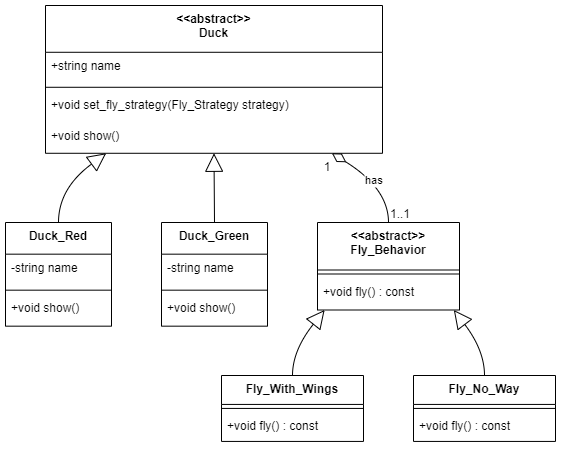

The diagram above was exported from draw.io. Its source (the exported page's mxGraphModel, read from the mxfile embedded in the PNG):
<mxGraphModel dx="1206" dy="858" grid="1" gridSize="10" guides="1" tooltips="1" connect="1" arrows="1" fold="1" page="1" pageScale="1" pageWidth="827" pageHeight="1169" math="0" shadow="0">
  <root>
    <mxCell id="WIyWlLk6GJQsqaUBKTNV-0" />
    <mxCell id="WIyWlLk6GJQsqaUBKTNV-1" parent="WIyWlLk6GJQsqaUBKTNV-0" />
    <mxCell id="yBrQD-fnJvNzRZncqUQt-0" value="&lt;&lt;abstract&gt;&gt;&#10;Duck" style="swimlane;fontStyle=1;align=center;verticalAlign=top;childLayout=stackLayout;horizontal=1;startSize=46.777781168619796;horizontalStack=0;resizeParent=1;resizeParentMax=0;resizeLast=0;collapsible=0;marginBottom=0;" vertex="1" parent="WIyWlLk6GJQsqaUBKTNV-1">
      <mxGeometry x="60" y="20" width="337" height="147.7777811686198" as="geometry" />
    </mxCell>
    <mxCell id="yBrQD-fnJvNzRZncqUQt-1" value="+string name" style="text;strokeColor=none;fillColor=none;align=left;verticalAlign=top;spacingLeft=4;spacingRight=4;overflow=hidden;rotatable=0;points=[[0,0.5],[1,0.5]];portConstraint=eastwest;" vertex="1" parent="yBrQD-fnJvNzRZncqUQt-0">
      <mxGeometry y="46.777781168619796" width="337" height="31" as="geometry" />
    </mxCell>
    <mxCell id="yBrQD-fnJvNzRZncqUQt-2" style="line;strokeWidth=1;fillColor=none;align=left;verticalAlign=middle;spacingTop=-1;spacingLeft=3;spacingRight=3;rotatable=0;labelPosition=right;points=[];portConstraint=eastwest;strokeColor=inherit;" vertex="1" parent="yBrQD-fnJvNzRZncqUQt-0">
      <mxGeometry y="77.7777811686198" width="337" height="8" as="geometry" />
    </mxCell>
    <mxCell id="yBrQD-fnJvNzRZncqUQt-3" value="+void set_fly_strategy(Fly_Strategy strategy)" style="text;strokeColor=none;fillColor=none;align=left;verticalAlign=top;spacingLeft=4;spacingRight=4;overflow=hidden;rotatable=0;points=[[0,0.5],[1,0.5]];portConstraint=eastwest;" vertex="1" parent="yBrQD-fnJvNzRZncqUQt-0">
      <mxGeometry y="85.7777811686198" width="337" height="31" as="geometry" />
    </mxCell>
    <mxCell id="yBrQD-fnJvNzRZncqUQt-4" value="+void show()" style="text;strokeColor=none;fillColor=none;align=left;verticalAlign=top;spacingLeft=4;spacingRight=4;overflow=hidden;rotatable=0;points=[[0,0.5],[1,0.5]];portConstraint=eastwest;" vertex="1" parent="yBrQD-fnJvNzRZncqUQt-0">
      <mxGeometry y="116.7777811686198" width="337" height="31" as="geometry" />
    </mxCell>
    <mxCell id="yBrQD-fnJvNzRZncqUQt-5" value="Duck_Red" style="swimlane;fontStyle=1;align=center;verticalAlign=top;childLayout=stackLayout;horizontal=1;startSize=31.666666666666668;horizontalStack=0;resizeParent=1;resizeParentMax=0;resizeLast=0;collapsible=0;marginBottom=0;" vertex="1" parent="WIyWlLk6GJQsqaUBKTNV-1">
      <mxGeometry x="20" y="237" width="106" height="103.66666666666667" as="geometry" />
    </mxCell>
    <mxCell id="yBrQD-fnJvNzRZncqUQt-6" value="-string name" style="text;strokeColor=none;fillColor=none;align=left;verticalAlign=top;spacingLeft=4;spacingRight=4;overflow=hidden;rotatable=0;points=[[0,0.5],[1,0.5]];portConstraint=eastwest;" vertex="1" parent="yBrQD-fnJvNzRZncqUQt-5">
      <mxGeometry y="31.666666666666668" width="106" height="32" as="geometry" />
    </mxCell>
    <mxCell id="yBrQD-fnJvNzRZncqUQt-7" style="line;strokeWidth=1;fillColor=none;align=left;verticalAlign=middle;spacingTop=-1;spacingLeft=3;spacingRight=3;rotatable=0;labelPosition=right;points=[];portConstraint=eastwest;strokeColor=inherit;" vertex="1" parent="yBrQD-fnJvNzRZncqUQt-5">
      <mxGeometry y="63.66666666666667" width="106" height="8" as="geometry" />
    </mxCell>
    <mxCell id="yBrQD-fnJvNzRZncqUQt-8" value="+void show()" style="text;strokeColor=none;fillColor=none;align=left;verticalAlign=top;spacingLeft=4;spacingRight=4;overflow=hidden;rotatable=0;points=[[0,0.5],[1,0.5]];portConstraint=eastwest;" vertex="1" parent="yBrQD-fnJvNzRZncqUQt-5">
      <mxGeometry y="71.66666666666667" width="106" height="32" as="geometry" />
    </mxCell>
    <mxCell id="yBrQD-fnJvNzRZncqUQt-9" value="Duck_Green" style="swimlane;fontStyle=1;align=center;verticalAlign=top;childLayout=stackLayout;horizontal=1;startSize=31.666666666666668;horizontalStack=0;resizeParent=1;resizeParentMax=0;resizeLast=0;collapsible=0;marginBottom=0;" vertex="1" parent="WIyWlLk6GJQsqaUBKTNV-1">
      <mxGeometry x="176" y="237" width="106" height="103.66666666666667" as="geometry" />
    </mxCell>
    <mxCell id="yBrQD-fnJvNzRZncqUQt-10" value="-string name" style="text;strokeColor=none;fillColor=none;align=left;verticalAlign=top;spacingLeft=4;spacingRight=4;overflow=hidden;rotatable=0;points=[[0,0.5],[1,0.5]];portConstraint=eastwest;" vertex="1" parent="yBrQD-fnJvNzRZncqUQt-9">
      <mxGeometry y="31.666666666666668" width="106" height="32" as="geometry" />
    </mxCell>
    <mxCell id="yBrQD-fnJvNzRZncqUQt-11" style="line;strokeWidth=1;fillColor=none;align=left;verticalAlign=middle;spacingTop=-1;spacingLeft=3;spacingRight=3;rotatable=0;labelPosition=right;points=[];portConstraint=eastwest;strokeColor=inherit;" vertex="1" parent="yBrQD-fnJvNzRZncqUQt-9">
      <mxGeometry y="63.66666666666667" width="106" height="8" as="geometry" />
    </mxCell>
    <mxCell id="yBrQD-fnJvNzRZncqUQt-12" value="+void show()" style="text;strokeColor=none;fillColor=none;align=left;verticalAlign=top;spacingLeft=4;spacingRight=4;overflow=hidden;rotatable=0;points=[[0,0.5],[1,0.5]];portConstraint=eastwest;" vertex="1" parent="yBrQD-fnJvNzRZncqUQt-9">
      <mxGeometry y="71.66666666666667" width="106" height="32" as="geometry" />
    </mxCell>
    <mxCell id="yBrQD-fnJvNzRZncqUQt-13" value="&lt;&lt;abstract&gt;&gt;&#10;Fly_Behavior" style="swimlane;fontStyle=1;align=center;verticalAlign=top;childLayout=stackLayout;horizontal=1;startSize=47.5;horizontalStack=0;resizeParent=1;resizeParentMax=0;resizeLast=0;collapsible=0;marginBottom=0;" vertex="1" parent="WIyWlLk6GJQsqaUBKTNV-1">
      <mxGeometry x="332" y="237" width="142" height="87.5" as="geometry" />
    </mxCell>
    <mxCell id="yBrQD-fnJvNzRZncqUQt-14" style="line;strokeWidth=1;fillColor=none;align=left;verticalAlign=middle;spacingTop=-1;spacingLeft=3;spacingRight=3;rotatable=0;labelPosition=right;points=[];portConstraint=eastwest;strokeColor=inherit;" vertex="1" parent="yBrQD-fnJvNzRZncqUQt-13">
      <mxGeometry y="47.5" width="142" height="8" as="geometry" />
    </mxCell>
    <mxCell id="yBrQD-fnJvNzRZncqUQt-15" value="+void fly() : const" style="text;strokeColor=none;fillColor=none;align=left;verticalAlign=top;spacingLeft=4;spacingRight=4;overflow=hidden;rotatable=0;points=[[0,0.5],[1,0.5]];portConstraint=eastwest;" vertex="1" parent="yBrQD-fnJvNzRZncqUQt-13">
      <mxGeometry y="55.5" width="142" height="32" as="geometry" />
    </mxCell>
    <mxCell id="yBrQD-fnJvNzRZncqUQt-16" value="Fly_With_Wings" style="swimlane;fontStyle=1;align=center;verticalAlign=top;childLayout=stackLayout;horizontal=1;startSize=28.933334350585938;horizontalStack=0;resizeParent=1;resizeParentMax=0;resizeLast=0;collapsible=0;marginBottom=0;" vertex="1" parent="WIyWlLk6GJQsqaUBKTNV-1">
      <mxGeometry x="236" y="390" width="142" height="65.93333435058594" as="geometry" />
    </mxCell>
    <mxCell id="yBrQD-fnJvNzRZncqUQt-17" style="line;strokeWidth=1;fillColor=none;align=left;verticalAlign=middle;spacingTop=-1;spacingLeft=3;spacingRight=3;rotatable=0;labelPosition=right;points=[];portConstraint=eastwest;strokeColor=inherit;" vertex="1" parent="yBrQD-fnJvNzRZncqUQt-16">
      <mxGeometry y="28.933334350585938" width="142" height="8" as="geometry" />
    </mxCell>
    <mxCell id="yBrQD-fnJvNzRZncqUQt-18" value="+void fly() : const" style="text;strokeColor=none;fillColor=none;align=left;verticalAlign=top;spacingLeft=4;spacingRight=4;overflow=hidden;rotatable=0;points=[[0,0.5],[1,0.5]];portConstraint=eastwest;" vertex="1" parent="yBrQD-fnJvNzRZncqUQt-16">
      <mxGeometry y="36.93333435058594" width="142" height="29" as="geometry" />
    </mxCell>
    <mxCell id="yBrQD-fnJvNzRZncqUQt-19" value="Fly_No_Way" style="swimlane;fontStyle=1;align=center;verticalAlign=top;childLayout=stackLayout;horizontal=1;startSize=28.933334350585938;horizontalStack=0;resizeParent=1;resizeParentMax=0;resizeLast=0;collapsible=0;marginBottom=0;" vertex="1" parent="WIyWlLk6GJQsqaUBKTNV-1">
      <mxGeometry x="428" y="390" width="142" height="65.93333435058594" as="geometry" />
    </mxCell>
    <mxCell id="yBrQD-fnJvNzRZncqUQt-20" style="line;strokeWidth=1;fillColor=none;align=left;verticalAlign=middle;spacingTop=-1;spacingLeft=3;spacingRight=3;rotatable=0;labelPosition=right;points=[];portConstraint=eastwest;strokeColor=inherit;" vertex="1" parent="yBrQD-fnJvNzRZncqUQt-19">
      <mxGeometry y="28.933334350585938" width="142" height="8" as="geometry" />
    </mxCell>
    <mxCell id="yBrQD-fnJvNzRZncqUQt-21" value="+void fly() : const" style="text;strokeColor=none;fillColor=none;align=left;verticalAlign=top;spacingLeft=4;spacingRight=4;overflow=hidden;rotatable=0;points=[[0,0.5],[1,0.5]];portConstraint=eastwest;" vertex="1" parent="yBrQD-fnJvNzRZncqUQt-19">
      <mxGeometry y="36.93333435058594" width="142" height="29" as="geometry" />
    </mxCell>
    <mxCell id="yBrQD-fnJvNzRZncqUQt-22" value="" style="curved=1;startArrow=block;startSize=16;startFill=0;endArrow=none;exitX=0.18;exitY=1;entryX=0.5;entryY=0;rounded=0;" edge="1" parent="WIyWlLk6GJQsqaUBKTNV-1" source="yBrQD-fnJvNzRZncqUQt-0" target="yBrQD-fnJvNzRZncqUQt-5">
      <mxGeometry relative="1" as="geometry">
        <Array as="points">
          <mxPoint x="73" y="203" />
        </Array>
      </mxGeometry>
    </mxCell>
    <mxCell id="yBrQD-fnJvNzRZncqUQt-23" value="" style="curved=1;startArrow=block;startSize=16;startFill=0;endArrow=none;exitX=0.5;exitY=1;entryX=0.5;entryY=0;rounded=0;" edge="1" parent="WIyWlLk6GJQsqaUBKTNV-1" source="yBrQD-fnJvNzRZncqUQt-0" target="yBrQD-fnJvNzRZncqUQt-9">
      <mxGeometry relative="1" as="geometry">
        <Array as="points" />
      </mxGeometry>
    </mxCell>
    <mxCell id="yBrQD-fnJvNzRZncqUQt-24" value="" style="curved=1;startArrow=block;startSize=16;startFill=0;endArrow=none;exitX=0.05;exitY=1;entryX=0.5;entryY=0;rounded=0;" edge="1" parent="WIyWlLk6GJQsqaUBKTNV-1" source="yBrQD-fnJvNzRZncqUQt-13" target="yBrQD-fnJvNzRZncqUQt-16">
      <mxGeometry relative="1" as="geometry">
        <Array as="points">
          <mxPoint x="307" y="365" />
        </Array>
      </mxGeometry>
    </mxCell>
    <mxCell id="yBrQD-fnJvNzRZncqUQt-25" value="" style="curved=1;startArrow=block;startSize=16;startFill=0;endArrow=none;exitX=0.96;exitY=1;entryX=0.5;entryY=0;rounded=0;" edge="1" parent="WIyWlLk6GJQsqaUBKTNV-1" source="yBrQD-fnJvNzRZncqUQt-13" target="yBrQD-fnJvNzRZncqUQt-19">
      <mxGeometry relative="1" as="geometry">
        <Array as="points">
          <mxPoint x="499" y="365" />
        </Array>
      </mxGeometry>
    </mxCell>
    <mxCell id="yBrQD-fnJvNzRZncqUQt-26" value="has" style="curved=1;startArrow=diamondThin;startSize=14;startFill=0;endArrow=none;exitX=0.85;exitY=1;entryX=0.5;entryY=0;rounded=0;" edge="1" parent="WIyWlLk6GJQsqaUBKTNV-1" source="yBrQD-fnJvNzRZncqUQt-0" target="yBrQD-fnJvNzRZncqUQt-13">
      <mxGeometry relative="1" as="geometry">
        <Array as="points">
          <mxPoint x="403" y="203" />
        </Array>
      </mxGeometry>
    </mxCell>
    <mxCell id="yBrQD-fnJvNzRZncqUQt-27" value="1" style="edgeLabel;resizable=0;labelBackgroundColor=none;fontSize=12;align=right;verticalAlign=top;" vertex="1" parent="yBrQD-fnJvNzRZncqUQt-26">
      <mxGeometry x="-1" relative="1" as="geometry" />
    </mxCell>
    <mxCell id="yBrQD-fnJvNzRZncqUQt-28" value="1..1" style="edgeLabel;resizable=0;labelBackgroundColor=none;fontSize=12;align=left;verticalAlign=bottom;" vertex="1" parent="yBrQD-fnJvNzRZncqUQt-26">
      <mxGeometry x="1" relative="1" as="geometry" />
    </mxCell>
  </root>
</mxGraphModel>